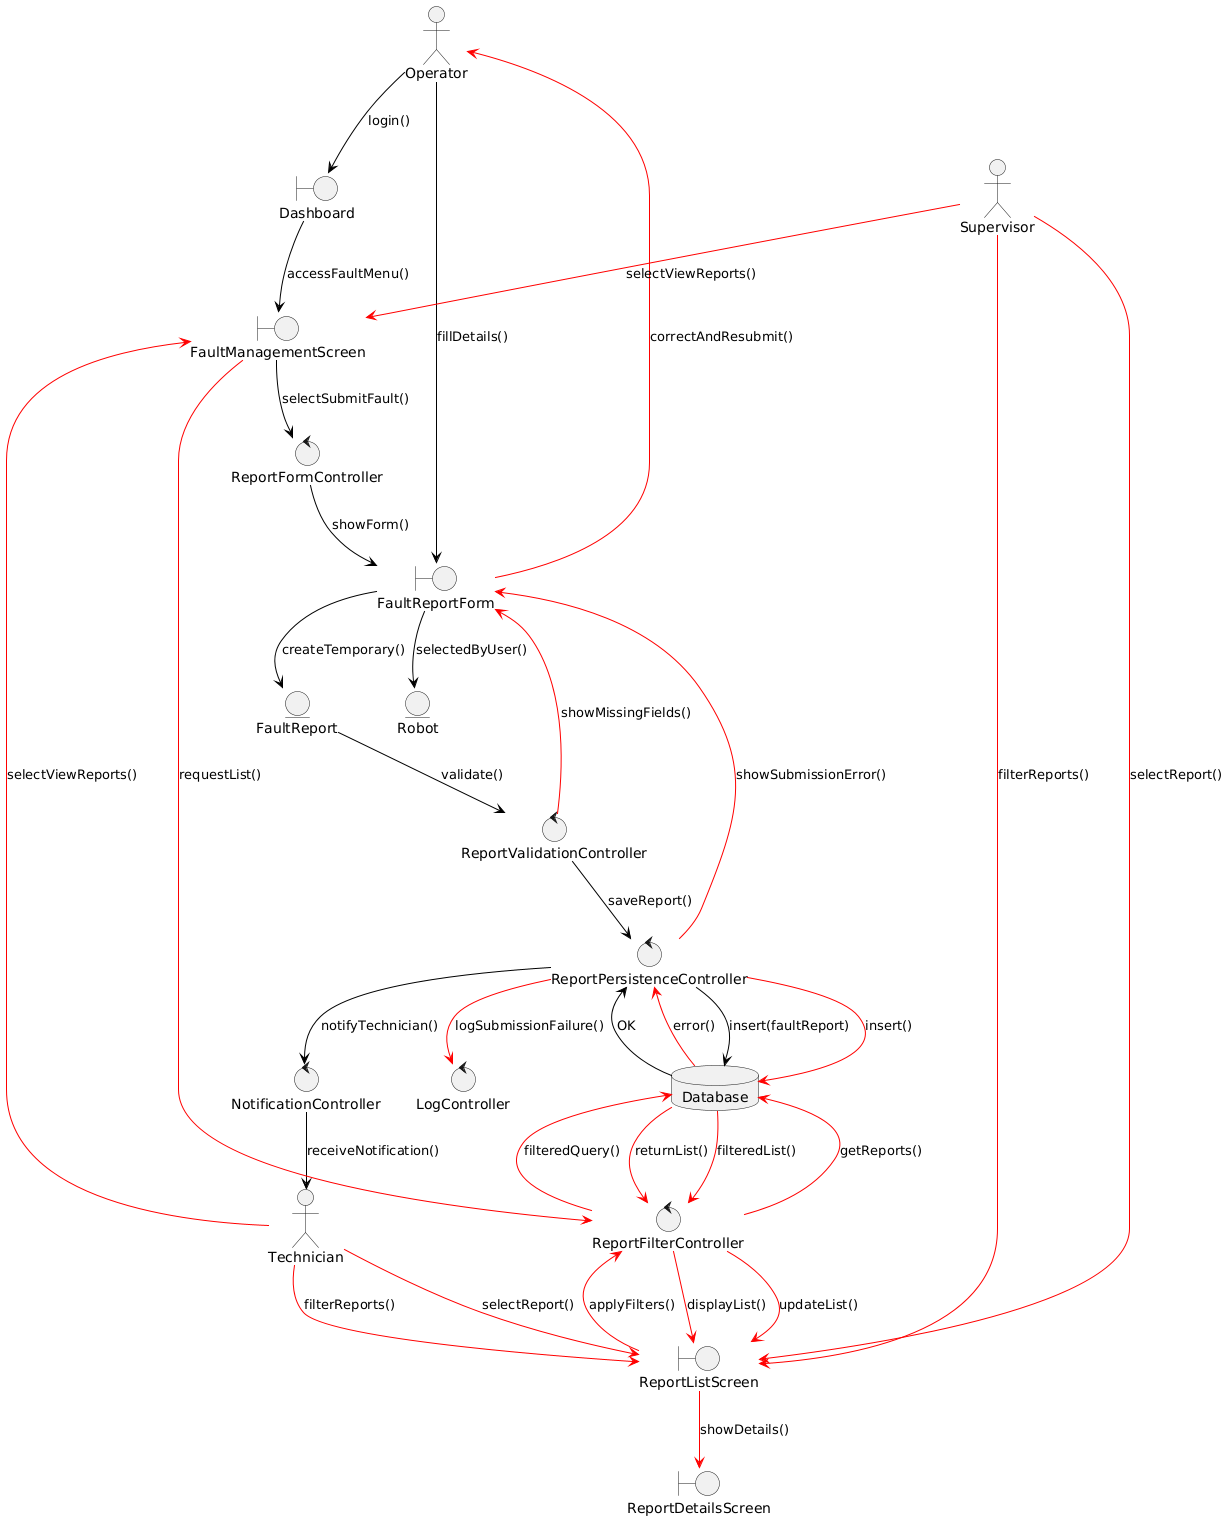

The diagram above was rendered by PlantUML. Its source (embedded in the PNG):
@startuml
top to bottom direction
skinparam ArrowColor Black

actor Operator
actor Technician
actor Supervisor

boundary Dashboard
boundary FaultManagementScreen
boundary FaultReportForm
boundary ReportListScreen
boundary ReportDetailsScreen

control ReportFormController
control ReportValidationController
control ReportPersistenceController
control ReportFilterController
control LogController
control NotificationController

entity Robot
entity FaultReport
database Database

' Βασική Ροή - Υποβολή Αναφοράς από Operator
Operator --> Dashboard : login()
Dashboard --> FaultManagementScreen : accessFaultMenu()
FaultManagementScreen --> ReportFormController : selectSubmitFault()
ReportFormController --> FaultReportForm : showForm()
Operator --> FaultReportForm : fillDetails()
FaultReportForm --> Robot : selectedByUser()
FaultReportForm --> FaultReport : createTemporary()
FaultReport --> ReportValidationController : validate()
ReportValidationController --> ReportPersistenceController : saveReport()
ReportPersistenceController --> Database : insert(faultReport)
Database --> ReportPersistenceController : OK
ReportPersistenceController --> NotificationController : notifyTechnician()
NotificationController --> Technician : receiveNotification()

' Εναλλακτική 1 - Ανεπαρκή δεδομένα
skinparam ArrowColor Red
ReportValidationController --> FaultReportForm : showMissingFields()
FaultReportForm --> Operator : correctAndResubmit()

' Εναλλακτική 2 - Σφάλμα βάσης
ReportPersistenceController --> Database : insert()
Database --> ReportPersistenceController : error()
ReportPersistenceController --> FaultReportForm : showSubmissionError()
ReportPersistenceController --> LogController : logSubmissionFailure()

' Εναλλακτική 3 - Προβολή Αναφορών από όλους
Supervisor --> FaultManagementScreen : selectViewReports()
Technician --> FaultManagementScreen : selectViewReports()
FaultManagementScreen --> ReportFilterController : requestList()
ReportFilterController --> Database : getReports()
Database --> ReportFilterController : returnList()
ReportFilterController --> ReportListScreen : displayList()

Supervisor --> ReportListScreen : filterReports()
Technician --> ReportListScreen : filterReports()
ReportListScreen --> ReportFilterController : applyFilters()
ReportFilterController --> Database : filteredQuery()
Database --> ReportFilterController : filteredList()
ReportFilterController --> ReportListScreen : updateList()

Supervisor --> ReportListScreen : selectReport()
Technician --> ReportListScreen : selectReport()
ReportListScreen --> ReportDetailsScreen : showDetails()
@enduml